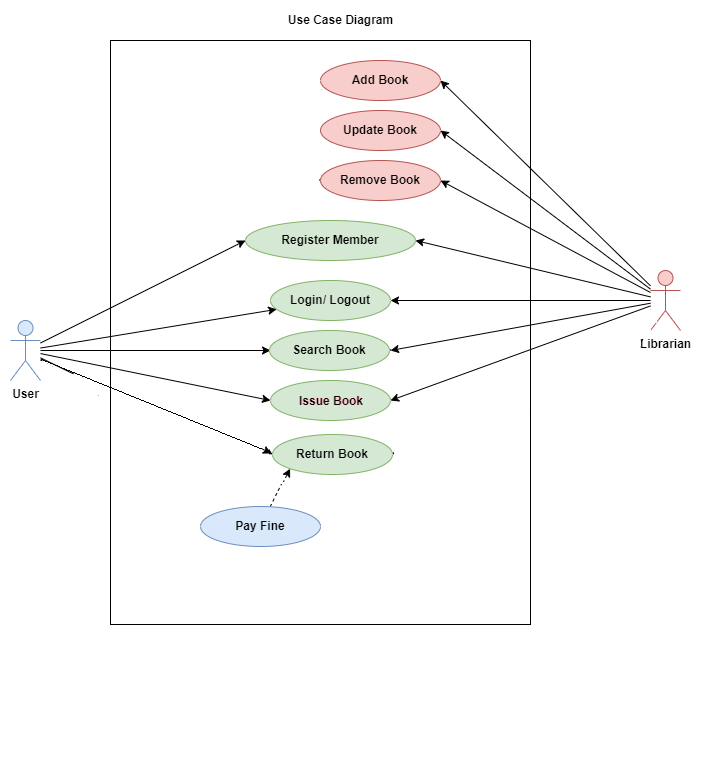

The diagram above was exported from draw.io. Its source (the exported page's mxGraphModel, read from the mxfile embedded in the PNG):
<mxGraphModel dx="1038" dy="539" grid="1" gridSize="10" guides="1" tooltips="1" connect="1" arrows="1" fold="1" page="1" pageScale="1" pageWidth="827" pageHeight="1169" math="0" shadow="0">
  <root>
    <mxCell id="0" />
    <mxCell id="1" parent="0" />
    <mxCell id="Pj9gSE7q-XTpeV1RhKv7-1" value="" style="rounded=0;whiteSpace=wrap;html=1;" vertex="1" parent="1">
      <mxGeometry x="160" y="130" width="420" height="700" as="geometry" />
    </mxCell>
    <mxCell id="Pj9gSE7q-XTpeV1RhKv7-2" value="&lt;b&gt;Register Member&lt;/b&gt;" style="ellipse;whiteSpace=wrap;html=1;fillColor=#d5e8d4;strokeColor=#82b366;" vertex="1" parent="1">
      <mxGeometry x="295" y="310" width="170" height="40" as="geometry" />
    </mxCell>
    <mxCell id="Pj9gSE7q-XTpeV1RhKv7-4" value="&lt;b&gt;Login/ Logout&lt;/b&gt;" style="ellipse;whiteSpace=wrap;html=1;fillColor=#d5e8d4;strokeColor=#82b366;" vertex="1" parent="1">
      <mxGeometry x="320" y="370" width="120" height="40" as="geometry" />
    </mxCell>
    <mxCell id="Pj9gSE7q-XTpeV1RhKv7-31" style="edgeStyle=none;rounded=0;orthogonalLoop=1;jettySize=auto;html=1;entryX=0;entryY=0.5;entryDx=0;entryDy=0;fontSize=14;startArrow=none;startFill=0;endArrow=classic;endFill=1;" edge="1" parent="1" source="Pj9gSE7q-XTpeV1RhKv7-6" target="Pj9gSE7q-XTpeV1RhKv7-2">
      <mxGeometry relative="1" as="geometry" />
    </mxCell>
    <mxCell id="Pj9gSE7q-XTpeV1RhKv7-33" style="edgeStyle=none;rounded=0;orthogonalLoop=1;jettySize=auto;html=1;fontSize=14;startArrow=none;startFill=0;endArrow=classic;endFill=1;" edge="1" parent="1" source="Pj9gSE7q-XTpeV1RhKv7-6" target="Pj9gSE7q-XTpeV1RhKv7-4">
      <mxGeometry relative="1" as="geometry" />
    </mxCell>
    <mxCell id="Pj9gSE7q-XTpeV1RhKv7-34" style="edgeStyle=none;rounded=0;orthogonalLoop=1;jettySize=auto;html=1;fontSize=14;startArrow=none;startFill=0;endArrow=classic;endFill=1;" edge="1" parent="1" source="Pj9gSE7q-XTpeV1RhKv7-6" target="Pj9gSE7q-XTpeV1RhKv7-13">
      <mxGeometry relative="1" as="geometry" />
    </mxCell>
    <mxCell id="Pj9gSE7q-XTpeV1RhKv7-35" style="edgeStyle=none;rounded=0;orthogonalLoop=1;jettySize=auto;html=1;entryX=0;entryY=0.5;entryDx=0;entryDy=0;fontSize=14;startArrow=none;startFill=0;endArrow=classic;endFill=1;" edge="1" parent="1" source="Pj9gSE7q-XTpeV1RhKv7-6" target="Pj9gSE7q-XTpeV1RhKv7-14">
      <mxGeometry relative="1" as="geometry" />
    </mxCell>
    <mxCell id="Pj9gSE7q-XTpeV1RhKv7-36" style="edgeStyle=none;rounded=0;orthogonalLoop=1;jettySize=auto;html=1;entryX=0;entryY=0.5;entryDx=0;entryDy=0;fontSize=14;startArrow=none;startFill=0;endArrow=classic;endFill=1;" edge="1" parent="1" source="Pj9gSE7q-XTpeV1RhKv7-6" target="Pj9gSE7q-XTpeV1RhKv7-16">
      <mxGeometry relative="1" as="geometry" />
    </mxCell>
    <mxCell id="Pj9gSE7q-XTpeV1RhKv7-37" style="edgeStyle=none;rounded=0;orthogonalLoop=1;jettySize=auto;html=1;entryX=0;entryY=0.5;entryDx=0;entryDy=0;fontSize=14;startArrow=none;startFill=0;endArrow=classic;endFill=1;" edge="1" parent="1" source="Pj9gSE7q-XTpeV1RhKv7-6" target="Pj9gSE7q-XTpeV1RhKv7-17">
      <mxGeometry relative="1" as="geometry" />
    </mxCell>
    <mxCell id="Pj9gSE7q-XTpeV1RhKv7-6" value="&lt;b&gt;User&lt;/b&gt;" style="shape=umlActor;verticalLabelPosition=bottom;verticalAlign=top;html=1;outlineConnect=0;fillColor=#dae8fc;strokeColor=#6c8ebf;" vertex="1" parent="1">
      <mxGeometry x="60" y="410" width="30" height="60" as="geometry" />
    </mxCell>
    <mxCell id="Pj9gSE7q-XTpeV1RhKv7-38" style="edgeStyle=none;rounded=0;orthogonalLoop=1;jettySize=auto;html=1;entryX=1;entryY=0.5;entryDx=0;entryDy=0;fontSize=14;startArrow=none;startFill=0;endArrow=classic;endFill=1;" edge="1" parent="1" source="Pj9gSE7q-XTpeV1RhKv7-7" target="Pj9gSE7q-XTpeV1RhKv7-10">
      <mxGeometry relative="1" as="geometry" />
    </mxCell>
    <mxCell id="Pj9gSE7q-XTpeV1RhKv7-39" style="edgeStyle=none;rounded=0;orthogonalLoop=1;jettySize=auto;html=1;entryX=1;entryY=0.5;entryDx=0;entryDy=0;fontSize=14;startArrow=none;startFill=0;endArrow=classic;endFill=1;" edge="1" parent="1" source="Pj9gSE7q-XTpeV1RhKv7-7" target="Pj9gSE7q-XTpeV1RhKv7-11">
      <mxGeometry relative="1" as="geometry" />
    </mxCell>
    <mxCell id="Pj9gSE7q-XTpeV1RhKv7-40" style="edgeStyle=none;rounded=0;orthogonalLoop=1;jettySize=auto;html=1;entryX=1;entryY=0.5;entryDx=0;entryDy=0;fontSize=14;startArrow=none;startFill=0;endArrow=classic;endFill=1;" edge="1" parent="1" source="Pj9gSE7q-XTpeV1RhKv7-7" target="Pj9gSE7q-XTpeV1RhKv7-12">
      <mxGeometry relative="1" as="geometry" />
    </mxCell>
    <mxCell id="Pj9gSE7q-XTpeV1RhKv7-41" style="edgeStyle=none;rounded=0;orthogonalLoop=1;jettySize=auto;html=1;entryX=1;entryY=0.5;entryDx=0;entryDy=0;fontSize=14;startArrow=none;startFill=0;endArrow=classic;endFill=1;" edge="1" parent="1" source="Pj9gSE7q-XTpeV1RhKv7-7" target="Pj9gSE7q-XTpeV1RhKv7-30">
      <mxGeometry relative="1" as="geometry" />
    </mxCell>
    <mxCell id="Pj9gSE7q-XTpeV1RhKv7-44" style="edgeStyle=none;rounded=0;orthogonalLoop=1;jettySize=auto;html=1;entryX=1;entryY=0.5;entryDx=0;entryDy=0;fontSize=14;startArrow=none;startFill=0;endArrow=classic;endFill=1;" edge="1" parent="1" source="Pj9gSE7q-XTpeV1RhKv7-7" target="Pj9gSE7q-XTpeV1RhKv7-2">
      <mxGeometry relative="1" as="geometry" />
    </mxCell>
    <mxCell id="Pj9gSE7q-XTpeV1RhKv7-45" style="edgeStyle=none;rounded=0;orthogonalLoop=1;jettySize=auto;html=1;fontSize=14;startArrow=none;startFill=0;endArrow=classic;endFill=1;" edge="1" parent="1" source="Pj9gSE7q-XTpeV1RhKv7-7" target="Pj9gSE7q-XTpeV1RhKv7-4">
      <mxGeometry relative="1" as="geometry" />
    </mxCell>
    <mxCell id="Pj9gSE7q-XTpeV1RhKv7-46" style="edgeStyle=none;rounded=0;orthogonalLoop=1;jettySize=auto;html=1;entryX=1;entryY=0.5;entryDx=0;entryDy=0;fontSize=14;startArrow=none;startFill=0;endArrow=classic;endFill=1;" edge="1" parent="1" source="Pj9gSE7q-XTpeV1RhKv7-7" target="Pj9gSE7q-XTpeV1RhKv7-13">
      <mxGeometry relative="1" as="geometry" />
    </mxCell>
    <mxCell id="Pj9gSE7q-XTpeV1RhKv7-47" style="edgeStyle=none;rounded=0;orthogonalLoop=1;jettySize=auto;html=1;entryX=1;entryY=0.5;entryDx=0;entryDy=0;fontSize=14;startArrow=none;startFill=0;endArrow=classic;endFill=1;" edge="1" parent="1" source="Pj9gSE7q-XTpeV1RhKv7-7" target="Pj9gSE7q-XTpeV1RhKv7-14">
      <mxGeometry relative="1" as="geometry" />
    </mxCell>
    <mxCell id="Pj9gSE7q-XTpeV1RhKv7-48" style="edgeStyle=none;rounded=0;orthogonalLoop=1;jettySize=auto;html=1;entryX=1;entryY=0.5;entryDx=0;entryDy=0;fontSize=14;startArrow=none;startFill=0;endArrow=classic;endFill=1;" edge="1" parent="1" source="Pj9gSE7q-XTpeV1RhKv7-7" target="Pj9gSE7q-XTpeV1RhKv7-16">
      <mxGeometry relative="1" as="geometry" />
    </mxCell>
    <mxCell id="Pj9gSE7q-XTpeV1RhKv7-49" style="edgeStyle=none;rounded=0;orthogonalLoop=1;jettySize=auto;html=1;entryX=1;entryY=0.5;entryDx=0;entryDy=0;fontSize=14;startArrow=none;startFill=0;endArrow=classic;endFill=1;" edge="1" parent="1" source="Pj9gSE7q-XTpeV1RhKv7-7" target="Pj9gSE7q-XTpeV1RhKv7-17">
      <mxGeometry relative="1" as="geometry" />
    </mxCell>
    <mxCell id="Pj9gSE7q-XTpeV1RhKv7-7" value="&lt;b&gt;Librarian&lt;/b&gt;" style="shape=umlActor;verticalLabelPosition=bottom;verticalAlign=top;html=1;outlineConnect=0;fillColor=#f8cecc;strokeColor=#b85450;" vertex="1" parent="1">
      <mxGeometry x="700" y="360" width="30" height="60" as="geometry" />
    </mxCell>
    <mxCell id="Pj9gSE7q-XTpeV1RhKv7-10" value="&lt;b&gt;Add Book&lt;/b&gt;" style="ellipse;whiteSpace=wrap;html=1;fillColor=#f8cecc;strokeColor=#b85450;" vertex="1" parent="1">
      <mxGeometry x="370" y="150" width="120" height="40" as="geometry" />
    </mxCell>
    <mxCell id="Pj9gSE7q-XTpeV1RhKv7-29" value="" style="edgeStyle=none;rounded=0;orthogonalLoop=1;jettySize=auto;html=1;dashed=1;fontSize=14;startArrow=none;startFill=0;endArrow=classic;endFill=1;" edge="1" parent="1" source="Pj9gSE7q-XTpeV1RhKv7-11" target="Pj9gSE7q-XTpeV1RhKv7-25">
      <mxGeometry relative="1" as="geometry" />
    </mxCell>
    <mxCell id="Pj9gSE7q-XTpeV1RhKv7-11" value="&lt;b&gt;Update Book&lt;/b&gt;" style="ellipse;whiteSpace=wrap;html=1;fillColor=#f8cecc;strokeColor=#b85450;" vertex="1" parent="1">
      <mxGeometry x="370" y="200" width="120" height="40" as="geometry" />
    </mxCell>
    <mxCell id="Pj9gSE7q-XTpeV1RhKv7-12" value="&lt;span&gt;Remove Book&lt;/span&gt;" style="ellipse;whiteSpace=wrap;html=1;fontStyle=1;fillColor=#f8cecc;strokeColor=#b85450;" vertex="1" parent="1">
      <mxGeometry x="370" y="250" width="120" height="40" as="geometry" />
    </mxCell>
    <mxCell id="Pj9gSE7q-XTpeV1RhKv7-13" value="&lt;b&gt;Get Catalog&lt;/b&gt;" style="ellipse;whiteSpace=wrap;html=1;fillColor=#d5e8d4;strokeColor=#82b366;" vertex="1" parent="1">
      <mxGeometry x="320" y="420" width="120" height="40" as="geometry" />
    </mxCell>
    <mxCell id="Pj9gSE7q-XTpeV1RhKv7-14" value="&lt;b&gt;Search Book&lt;/b&gt;" style="ellipse;whiteSpace=wrap;html=1;fillColor=#d5e8d4;strokeColor=#82b366;" vertex="1" parent="1">
      <mxGeometry x="320" y="470" width="120" height="40" as="geometry" />
    </mxCell>
    <mxCell id="Pj9gSE7q-XTpeV1RhKv7-19" style="rounded=0;orthogonalLoop=1;jettySize=auto;html=1;entryX=0;entryY=1;entryDx=0;entryDy=0;dashed=1;" edge="1" parent="1" source="Pj9gSE7q-XTpeV1RhKv7-15" target="Pj9gSE7q-XTpeV1RhKv7-17">
      <mxGeometry relative="1" as="geometry" />
    </mxCell>
    <mxCell id="Pj9gSE7q-XTpeV1RhKv7-15" value="&lt;b&gt;Pay Fine&lt;/b&gt;" style="ellipse;whiteSpace=wrap;html=1;fillColor=#dae8fc;strokeColor=#6c8ebf;" vertex="1" parent="1">
      <mxGeometry x="260" y="650" width="120" height="40" as="geometry" />
    </mxCell>
    <mxCell id="Pj9gSE7q-XTpeV1RhKv7-16" value="&lt;b&gt;Reserve/ Renew Book&lt;/b&gt;" style="ellipse;whiteSpace=wrap;html=1;fillColor=#d5e8d4;strokeColor=#82b366;" vertex="1" parent="1">
      <mxGeometry x="280" y="520" width="200" height="40" as="geometry" />
    </mxCell>
    <mxCell id="Pj9gSE7q-XTpeV1RhKv7-17" value="&lt;b&gt;Return Book&lt;/b&gt;" style="ellipse;whiteSpace=wrap;html=1;fillColor=#d5e8d4;strokeColor=#82b366;" vertex="1" parent="1">
      <mxGeometry x="330" y="580" width="120" height="40" as="geometry" />
    </mxCell>
    <mxCell id="Pj9gSE7q-XTpeV1RhKv7-20" value="&lt;b&gt;Calculate Fine&lt;/b&gt;" style="ellipse;whiteSpace=wrap;html=1;fillColor=#e1d5e7;strokeColor=#9673a6;" vertex="1" parent="1">
      <mxGeometry x="310" y="770" width="120" height="40" as="geometry" />
    </mxCell>
    <mxCell id="Pj9gSE7q-XTpeV1RhKv7-21" value="&lt;b&gt;Notify Overdue&lt;/b&gt;" style="ellipse;whiteSpace=wrap;html=1;fillColor=#e1d5e7;strokeColor=#9673a6;" vertex="1" parent="1">
      <mxGeometry x="310" y="720" width="120" height="40" as="geometry" />
    </mxCell>
    <mxCell id="Pj9gSE7q-XTpeV1RhKv7-22" value="&lt;b&gt;Use Case Diagram&lt;/b&gt;" style="text;html=1;align=center;verticalAlign=middle;resizable=0;points=[];autosize=1;strokeColor=none;fillColor=none;" vertex="1" parent="1">
      <mxGeometry x="330" y="100" width="120" height="20" as="geometry" />
    </mxCell>
    <mxCell id="Pj9gSE7q-XTpeV1RhKv7-42" style="edgeStyle=none;rounded=0;orthogonalLoop=1;jettySize=auto;html=1;fontSize=14;startArrow=none;startFill=0;endArrow=classic;endFill=1;" edge="1" parent="1" source="Pj9gSE7q-XTpeV1RhKv7-23" target="Pj9gSE7q-XTpeV1RhKv7-21">
      <mxGeometry relative="1" as="geometry" />
    </mxCell>
    <mxCell id="Pj9gSE7q-XTpeV1RhKv7-43" style="edgeStyle=none;rounded=0;orthogonalLoop=1;jettySize=auto;html=1;fontSize=14;startArrow=none;startFill=0;endArrow=classic;endFill=1;" edge="1" parent="1" source="Pj9gSE7q-XTpeV1RhKv7-23" target="Pj9gSE7q-XTpeV1RhKv7-20">
      <mxGeometry relative="1" as="geometry" />
    </mxCell>
    <mxCell id="Pj9gSE7q-XTpeV1RhKv7-23" value="&lt;b&gt;System&lt;/b&gt;" style="shape=umlActor;verticalLabelPosition=bottom;verticalAlign=top;html=1;outlineConnect=0;fillColor=#e1d5e7;strokeColor=#9673a6;" vertex="1" parent="1">
      <mxGeometry x="70" y="730" width="30" height="60" as="geometry" />
    </mxCell>
    <mxCell id="Pj9gSE7q-XTpeV1RhKv7-24" value="&lt;font style=&quot;font-size: 14px&quot;&gt;iq.opengenus,org&lt;/font&gt;" style="text;html=1;align=center;verticalAlign=middle;resizable=0;points=[];autosize=1;strokeColor=none;fillColor=none;" vertex="1" parent="1">
      <mxGeometry x="640" y="820" width="120" height="20" as="geometry" />
    </mxCell>
    <mxCell id="Pj9gSE7q-XTpeV1RhKv7-26" style="edgeStyle=none;rounded=0;orthogonalLoop=1;jettySize=auto;html=1;entryX=0.02;entryY=0.705;entryDx=0;entryDy=0;entryPerimeter=0;dashed=1;fontSize=14;startArrow=classic;startFill=1;endArrow=none;endFill=0;" edge="1" parent="1" source="Pj9gSE7q-XTpeV1RhKv7-25" target="Pj9gSE7q-XTpeV1RhKv7-10">
      <mxGeometry relative="1" as="geometry" />
    </mxCell>
    <mxCell id="Pj9gSE7q-XTpeV1RhKv7-28" style="edgeStyle=none;rounded=0;orthogonalLoop=1;jettySize=auto;html=1;entryX=0;entryY=0.5;entryDx=0;entryDy=0;dashed=1;fontSize=14;endArrow=none;endFill=0;startArrow=classic;startFill=1;" edge="1" parent="1" source="Pj9gSE7q-XTpeV1RhKv7-25" target="Pj9gSE7q-XTpeV1RhKv7-12">
      <mxGeometry relative="1" as="geometry" />
    </mxCell>
    <mxCell id="Pj9gSE7q-XTpeV1RhKv7-25" value="&lt;b&gt;Update Catalog&lt;/b&gt;" style="ellipse;whiteSpace=wrap;html=1;fillColor=#f8cecc;strokeColor=#b85450;" vertex="1" parent="1">
      <mxGeometry x="180" y="190" width="140" height="60" as="geometry" />
    </mxCell>
    <mxCell id="Pj9gSE7q-XTpeV1RhKv7-30" value="&lt;b&gt;Issue Book&lt;/b&gt;" style="ellipse;whiteSpace=wrap;html=1;fillColor=#f8cecc;strokeColor=#b85450;" vertex="1" parent="1">
      <mxGeometry x="430" y="650" width="120" height="40" as="geometry" />
    </mxCell>
  </root>
</mxGraphModel>